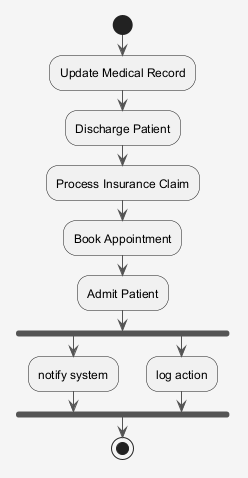

The diagram above was rendered by PlantUML. Its source (embedded in the PNG):
@startuml
skinparam shadowing false
skinparam backgroundColor #F5F5F5
skinparam ArrowColor #555555
start
:Update Medical Record;
:Discharge Patient;
:Process Insurance Claim;
:Book Appointment;
:Admit Patient;
fork
:notify system;
fork again
:log action;
end fork
stop
@enduml